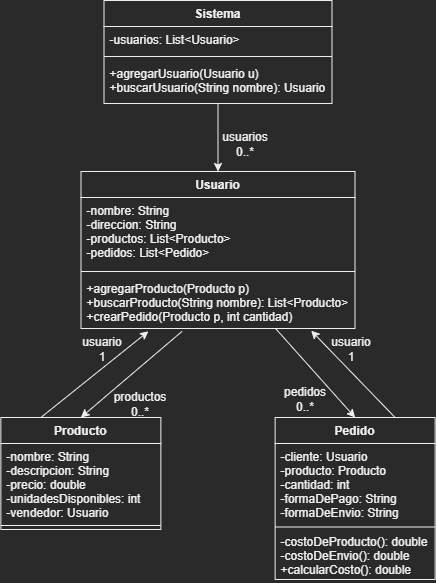

The diagram above was exported from draw.io. Its source (the exported page's mxGraphModel, read from the mxfile embedded in the PNG):
<mxGraphModel dx="1247" dy="677" grid="0" gridSize="10" guides="1" tooltips="1" connect="1" arrows="1" fold="1" page="0" pageScale="1" pageWidth="192000" pageHeight="108000" math="0" shadow="0">
  <root>
    <mxCell id="0" />
    <mxCell id="1" parent="0" />
    <mxCell id="vHIDEH5TNeprcUlBTidT-25" style="edgeStyle=none;rounded=0;orthogonalLoop=1;jettySize=auto;html=1;entryX=0.5;entryY=0;entryDx=0;entryDy=0;endArrow=classic;endFill=1;" edge="1" parent="1" source="DzSmd5TcDt71rlQ9ApGH-1" target="vHIDEH5TNeprcUlBTidT-17">
      <mxGeometry relative="1" as="geometry" />
    </mxCell>
    <mxCell id="DzSmd5TcDt71rlQ9ApGH-1" value="Sistema" style="swimlane;fontStyle=1;align=center;verticalAlign=top;childLayout=stackLayout;horizontal=1;startSize=26;horizontalStack=0;resizeParent=1;resizeParentMax=0;resizeLast=0;collapsible=1;marginBottom=0;" vertex="1" parent="1">
      <mxGeometry x="104.5" y="10" width="228" height="103" as="geometry" />
    </mxCell>
    <mxCell id="DzSmd5TcDt71rlQ9ApGH-2" value="-usuarios: List&lt;Usuario&gt;" style="text;strokeColor=none;fillColor=none;align=left;verticalAlign=top;spacingLeft=4;spacingRight=4;overflow=hidden;rotatable=0;points=[[0,0.5],[1,0.5]];portConstraint=eastwest;" vertex="1" parent="DzSmd5TcDt71rlQ9ApGH-1">
      <mxGeometry y="26" width="228" height="26" as="geometry" />
    </mxCell>
    <mxCell id="DzSmd5TcDt71rlQ9ApGH-3" value="" style="line;strokeWidth=1;fillColor=none;align=left;verticalAlign=middle;spacingTop=-1;spacingLeft=3;spacingRight=3;rotatable=0;labelPosition=right;points=[];portConstraint=eastwest;strokeColor=inherit;" vertex="1" parent="DzSmd5TcDt71rlQ9ApGH-1">
      <mxGeometry y="52" width="228" height="8" as="geometry" />
    </mxCell>
    <mxCell id="DzSmd5TcDt71rlQ9ApGH-4" value="+agregarUsuario(Usuario u)&#10;+buscarUsuario(String nombre): Usuario&#10;" style="text;strokeColor=none;fillColor=none;align=left;verticalAlign=top;spacingLeft=4;spacingRight=4;overflow=hidden;rotatable=0;points=[[0,0.5],[1,0.5]];portConstraint=eastwest;" vertex="1" parent="DzSmd5TcDt71rlQ9ApGH-1">
      <mxGeometry y="60" width="228" height="43" as="geometry" />
    </mxCell>
    <mxCell id="vHIDEH5TNeprcUlBTidT-28" style="edgeStyle=none;rounded=0;orthogonalLoop=1;jettySize=auto;html=1;exitX=0.5;exitY=0;exitDx=0;exitDy=0;entryX=0.369;entryY=1.053;entryDx=0;entryDy=0;entryPerimeter=0;endArrow=none;endFill=0;startArrow=classic;startFill=1;" edge="1" parent="1" source="vHIDEH5TNeprcUlBTidT-9" target="vHIDEH5TNeprcUlBTidT-24">
      <mxGeometry relative="1" as="geometry" />
    </mxCell>
    <mxCell id="vHIDEH5TNeprcUlBTidT-30" style="edgeStyle=none;rounded=0;orthogonalLoop=1;jettySize=auto;html=1;exitX=0.25;exitY=0;exitDx=0;exitDy=0;entryX=0.246;entryY=1.053;entryDx=0;entryDy=0;entryPerimeter=0;startArrow=none;startFill=0;endArrow=classic;endFill=1;" edge="1" parent="1" source="vHIDEH5TNeprcUlBTidT-9" target="vHIDEH5TNeprcUlBTidT-24">
      <mxGeometry relative="1" as="geometry" />
    </mxCell>
    <mxCell id="vHIDEH5TNeprcUlBTidT-9" value="Producto" style="swimlane;fontStyle=1;align=center;verticalAlign=top;childLayout=stackLayout;horizontal=1;startSize=26;horizontalStack=0;resizeParent=1;resizeParentMax=0;resizeLast=0;collapsible=1;marginBottom=0;" vertex="1" parent="1">
      <mxGeometry x="1.3699999999999999" y="427" width="160" height="112" as="geometry" />
    </mxCell>
    <mxCell id="vHIDEH5TNeprcUlBTidT-10" value="-nombre: String&#10;-descripcion: String&#10;-precio: double&#10;-unidadesDisponibles: int&#10;-vendedor: Usuario" style="text;strokeColor=none;fillColor=none;align=left;verticalAlign=top;spacingLeft=4;spacingRight=4;overflow=hidden;rotatable=0;points=[[0,0.5],[1,0.5]];portConstraint=eastwest;" vertex="1" parent="vHIDEH5TNeprcUlBTidT-9">
      <mxGeometry y="26" width="160" height="78" as="geometry" />
    </mxCell>
    <mxCell id="vHIDEH5TNeprcUlBTidT-11" value="" style="line;strokeWidth=1;fillColor=none;align=left;verticalAlign=middle;spacingTop=-1;spacingLeft=3;spacingRight=3;rotatable=0;labelPosition=right;points=[];portConstraint=eastwest;strokeColor=inherit;" vertex="1" parent="vHIDEH5TNeprcUlBTidT-9">
      <mxGeometry y="104" width="160" height="8" as="geometry" />
    </mxCell>
    <mxCell id="vHIDEH5TNeprcUlBTidT-27" style="edgeStyle=none;rounded=0;orthogonalLoop=1;jettySize=auto;html=1;exitX=0.5;exitY=0;exitDx=0;exitDy=0;entryX=0.71;entryY=1;entryDx=0;entryDy=0;entryPerimeter=0;endArrow=none;endFill=0;startArrow=classic;startFill=1;" edge="1" parent="1" source="vHIDEH5TNeprcUlBTidT-13" target="vHIDEH5TNeprcUlBTidT-24">
      <mxGeometry relative="1" as="geometry" />
    </mxCell>
    <mxCell id="vHIDEH5TNeprcUlBTidT-29" style="edgeStyle=none;rounded=0;orthogonalLoop=1;jettySize=auto;html=1;exitX=0.75;exitY=0;exitDx=0;exitDy=0;entryX=0.84;entryY=1.041;entryDx=0;entryDy=0;entryPerimeter=0;startArrow=none;startFill=0;endArrow=classic;endFill=1;" edge="1" parent="1" source="vHIDEH5TNeprcUlBTidT-13" target="vHIDEH5TNeprcUlBTidT-24">
      <mxGeometry relative="1" as="geometry" />
    </mxCell>
    <mxCell id="vHIDEH5TNeprcUlBTidT-13" value="Pedido" style="swimlane;fontStyle=1;align=center;verticalAlign=top;childLayout=stackLayout;horizontal=1;startSize=26;horizontalStack=0;resizeParent=1;resizeParentMax=0;resizeLast=0;collapsible=1;marginBottom=0;" vertex="1" parent="1">
      <mxGeometry x="275.62" y="427" width="160" height="162" as="geometry" />
    </mxCell>
    <mxCell id="vHIDEH5TNeprcUlBTidT-14" value="-cliente: Usuario&#10;-producto: Producto&#10;-cantidad: int&#10;-formaDePago: String&#10;-formaDeEnvio: String" style="text;strokeColor=none;fillColor=none;align=left;verticalAlign=top;spacingLeft=4;spacingRight=4;overflow=hidden;rotatable=0;points=[[0,0.5],[1,0.5]];portConstraint=eastwest;" vertex="1" parent="vHIDEH5TNeprcUlBTidT-13">
      <mxGeometry y="26" width="160" height="82" as="geometry" />
    </mxCell>
    <mxCell id="vHIDEH5TNeprcUlBTidT-15" value="" style="line;strokeWidth=1;fillColor=none;align=left;verticalAlign=middle;spacingTop=-1;spacingLeft=3;spacingRight=3;rotatable=0;labelPosition=right;points=[];portConstraint=eastwest;strokeColor=inherit;" vertex="1" parent="vHIDEH5TNeprcUlBTidT-13">
      <mxGeometry y="108" width="160" height="3" as="geometry" />
    </mxCell>
    <mxCell id="vHIDEH5TNeprcUlBTidT-16" value="-costoDeProducto(): double&#10;-costoDeEnvio(): double&#10;+calcularCosto(): double" style="text;strokeColor=none;fillColor=none;align=left;verticalAlign=top;spacingLeft=4;spacingRight=4;overflow=hidden;rotatable=0;points=[[0,0.5],[1,0.5]];portConstraint=eastwest;" vertex="1" parent="vHIDEH5TNeprcUlBTidT-13">
      <mxGeometry y="111" width="160" height="51" as="geometry" />
    </mxCell>
    <mxCell id="vHIDEH5TNeprcUlBTidT-17" value="Usuario" style="swimlane;fontStyle=1;align=center;verticalAlign=top;childLayout=stackLayout;horizontal=1;startSize=26;horizontalStack=0;resizeParent=1;resizeParentMax=0;resizeLast=0;collapsible=1;marginBottom=0;" vertex="1" parent="1">
      <mxGeometry x="81.5" y="181" width="274" height="157" as="geometry" />
    </mxCell>
    <mxCell id="vHIDEH5TNeprcUlBTidT-18" value="-nombre: String&#10;-direccion: String&#10;-productos: List&lt;Producto&gt;&#10;-pedidos: List&lt;Pedido&gt;" style="text;strokeColor=none;fillColor=none;align=left;verticalAlign=top;spacingLeft=4;spacingRight=4;overflow=hidden;rotatable=0;points=[[0,0.5],[1,0.5]];portConstraint=eastwest;" vertex="1" parent="vHIDEH5TNeprcUlBTidT-17">
      <mxGeometry y="26" width="274" height="70" as="geometry" />
    </mxCell>
    <mxCell id="vHIDEH5TNeprcUlBTidT-19" value="" style="line;strokeWidth=1;fillColor=none;align=left;verticalAlign=middle;spacingTop=-1;spacingLeft=3;spacingRight=3;rotatable=0;labelPosition=right;points=[];portConstraint=eastwest;strokeColor=inherit;" vertex="1" parent="vHIDEH5TNeprcUlBTidT-17">
      <mxGeometry y="96" width="274" height="8" as="geometry" />
    </mxCell>
    <mxCell id="vHIDEH5TNeprcUlBTidT-24" value="+agregarProducto(Producto p)&#10;+buscarProducto(String nombre): List&lt;Producto&gt;&#10;+crearPedido(Producto p, int cantidad)" style="text;strokeColor=none;fillColor=none;align=left;verticalAlign=top;spacingLeft=4;spacingRight=4;overflow=hidden;rotatable=0;points=[[0,0.5],[1,0.5]];portConstraint=eastwest;" vertex="1" parent="vHIDEH5TNeprcUlBTidT-17">
      <mxGeometry y="104" width="274" height="53" as="geometry" />
    </mxCell>
    <mxCell id="vHIDEH5TNeprcUlBTidT-26" value="usuarios&lt;br&gt;0..*" style="text;html=1;strokeColor=none;fillColor=none;align=center;verticalAlign=middle;whiteSpace=wrap;rounded=0;" vertex="1" parent="1">
      <mxGeometry x="216" y="139" width="60" height="30" as="geometry" />
    </mxCell>
    <mxCell id="vHIDEH5TNeprcUlBTidT-31" value="usuario&lt;br&gt;1" style="text;html=1;strokeColor=none;fillColor=none;align=center;verticalAlign=middle;whiteSpace=wrap;rounded=0;" vertex="1" parent="1">
      <mxGeometry x="322" y="344" width="60" height="30" as="geometry" />
    </mxCell>
    <mxCell id="vHIDEH5TNeprcUlBTidT-32" value="pedidos&lt;br&gt;0..*" style="text;html=1;strokeColor=none;fillColor=none;align=center;verticalAlign=middle;whiteSpace=wrap;rounded=0;" vertex="1" parent="1">
      <mxGeometry x="275.62" y="394" width="60" height="30" as="geometry" />
    </mxCell>
    <mxCell id="vHIDEH5TNeprcUlBTidT-33" value="productos&lt;br&gt;0..*" style="text;html=1;strokeColor=none;fillColor=none;align=center;verticalAlign=middle;whiteSpace=wrap;rounded=0;" vertex="1" parent="1">
      <mxGeometry x="110.99" y="399" width="60" height="30" as="geometry" />
    </mxCell>
    <mxCell id="vHIDEH5TNeprcUlBTidT-34" value="usuario&lt;br&gt;1" style="text;html=1;strokeColor=none;fillColor=none;align=center;verticalAlign=middle;whiteSpace=wrap;rounded=0;" vertex="1" parent="1">
      <mxGeometry x="73" y="344" width="60" height="30" as="geometry" />
    </mxCell>
  </root>
</mxGraphModel>